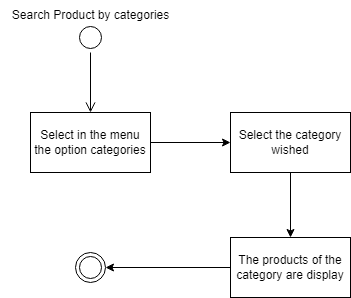

The diagram above was exported from draw.io. Its source (the exported page's mxGraphModel, read from the mxfile embedded in the PNG):
<mxGraphModel dx="621" dy="362" grid="1" gridSize="10" guides="1" tooltips="1" connect="1" arrows="1" fold="1" page="1" pageScale="1" pageWidth="827" pageHeight="1169" math="0" shadow="0">
  <root>
    <mxCell id="0" />
    <mxCell id="1" parent="0" />
    <mxCell id="Y_sBPaRbnWmmQYfRunow-1" value="" style="ellipse;html=1;shape=startState;" vertex="1" parent="1">
      <mxGeometry x="400" y="310" width="30" height="30" as="geometry" />
    </mxCell>
    <mxCell id="Y_sBPaRbnWmmQYfRunow-2" value="" style="edgeStyle=orthogonalEdgeStyle;html=1;verticalAlign=bottom;endArrow=open;endSize=8;rounded=0;entryX=0.5;entryY=0;entryDx=0;entryDy=0;" edge="1" source="Y_sBPaRbnWmmQYfRunow-1" parent="1" target="Y_sBPaRbnWmmQYfRunow-4">
      <mxGeometry relative="1" as="geometry">
        <mxPoint x="400" y="360" as="targetPoint" />
      </mxGeometry>
    </mxCell>
    <mxCell id="Y_sBPaRbnWmmQYfRunow-3" value="Search Product by categories" style="text;html=1;align=center;verticalAlign=middle;resizable=0;points=[];autosize=1;strokeColor=none;fillColor=none;" vertex="1" parent="1">
      <mxGeometry x="325" y="288" width="180" height="30" as="geometry" />
    </mxCell>
    <mxCell id="Y_sBPaRbnWmmQYfRunow-6" value="" style="edgeStyle=orthogonalEdgeStyle;rounded=0;orthogonalLoop=1;jettySize=auto;html=1;" edge="1" parent="1" source="Y_sBPaRbnWmmQYfRunow-4" target="Y_sBPaRbnWmmQYfRunow-5">
      <mxGeometry relative="1" as="geometry" />
    </mxCell>
    <mxCell id="Y_sBPaRbnWmmQYfRunow-4" value="Select in the menu the option categories" style="whiteSpace=wrap;html=1;" vertex="1" parent="1">
      <mxGeometry x="355" y="400" width="120" height="60" as="geometry" />
    </mxCell>
    <mxCell id="Y_sBPaRbnWmmQYfRunow-8" value="" style="edgeStyle=orthogonalEdgeStyle;rounded=0;orthogonalLoop=1;jettySize=auto;html=1;" edge="1" parent="1" source="Y_sBPaRbnWmmQYfRunow-5" target="Y_sBPaRbnWmmQYfRunow-7">
      <mxGeometry relative="1" as="geometry" />
    </mxCell>
    <mxCell id="Y_sBPaRbnWmmQYfRunow-5" value="Select the category wished" style="whiteSpace=wrap;html=1;" vertex="1" parent="1">
      <mxGeometry x="555" y="400" width="120" height="60" as="geometry" />
    </mxCell>
    <mxCell id="Y_sBPaRbnWmmQYfRunow-10" value="" style="edgeStyle=orthogonalEdgeStyle;rounded=0;orthogonalLoop=1;jettySize=auto;html=1;" edge="1" parent="1" source="Y_sBPaRbnWmmQYfRunow-7" target="Y_sBPaRbnWmmQYfRunow-9">
      <mxGeometry relative="1" as="geometry" />
    </mxCell>
    <mxCell id="Y_sBPaRbnWmmQYfRunow-7" value="The products of the category are display" style="whiteSpace=wrap;html=1;" vertex="1" parent="1">
      <mxGeometry x="555" y="525" width="120" height="60" as="geometry" />
    </mxCell>
    <mxCell id="Y_sBPaRbnWmmQYfRunow-9" value="" style="ellipse;html=1;shape=endState;" vertex="1" parent="1">
      <mxGeometry x="400" y="540" width="30" height="30" as="geometry" />
    </mxCell>
  </root>
</mxGraphModel>